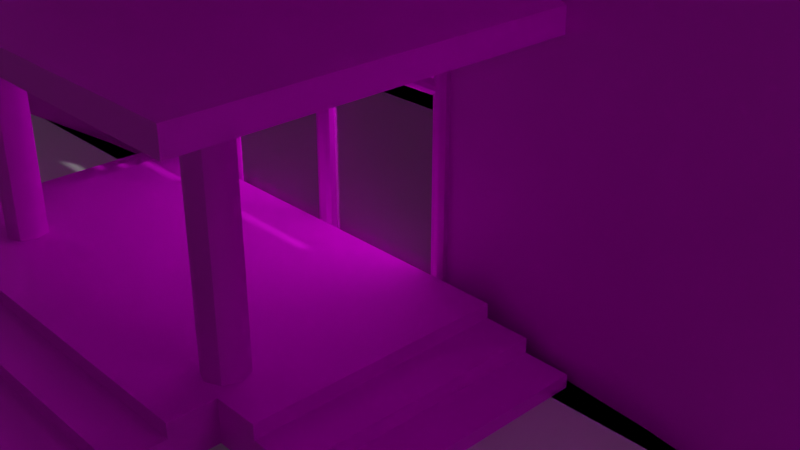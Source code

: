 # Source: blend.blend  (saved by Blender 3.3.6; exported with 4.5.12 LTS)
import bpy
from mathutils import Matrix  # noqa: F401  (used for matrix-valued properties, if any)

bpy.ops.wm.read_factory_settings(use_empty=True)
scene = bpy.context.scene
scene.name = 'Scene'

# ---- collections
col_x = bpy.data.collections.new('场景'); scene.collection.children.link(col_x)
col_x_1 = bpy.data.collections.new('地面'); scene.collection.children.link(col_x_1)
col_x_2 = bpy.data.collections.new('楼体'); scene.collection.children.link(col_x_2)
col_x_3 = bpy.data.collections.new('楼梯'); scene.collection.children.link(col_x_3)
col_x_4 = bpy.data.collections.new('大门'); scene.collection.children.link(col_x_4)

# ---- images (referenced by path relative to the original .blend; pixels are not part of the script)
import os
ASSET_DIR = os.environ.get("B2B_ASSET_DIR", "")  # directory of the original .blend (textures are referenced by path, not embedded)
HERE = os.path.dirname(os.path.abspath(__file__))  # packed textures are extracted next to this script under _unpacked/

def load_image(name, relpath, width, height, colorspace="sRGB"):
    """Load a texture the original file referenced (path relative to the .blend, or extracted next to this script)."""
    p = next((c for c in (os.path.join(HERE, relpath), os.path.join(ASSET_DIR, relpath)) if relpath and os.path.exists(c)), "")
    if p:
        img = bpy.data.images.load(p, check_existing=True)
        img.name = name
    else:  # same state as the original file: an image datablock whose file is absent (Cycles renders it pink)
        img = bpy.data.images.new(name, width, height)
        img.source = "FILE"
        img.filepath = "//" + (relpath or name)
    img.colorspace_settings.name = colorspace
    return img
img_brkrun_jpg = load_image('Brkrun.JPG', 'textures/Brkrun.JPG', 1024, 1024, 'sRGB')
img_jpg = load_image('玻璃.jpg', 'textures/玻璃.jpg', 1024, 1024, 'sRGB')
img_t015f93d6035418f382_jpg = load_image('t015f93d6035418f382.jpg', 'textures/t015f93d6035418f382.jpg', 1024, 1024, 'sRGB')
img_jpg_1 = load_image('地板.jpg', 'textures/地板.jpg', 1024, 1024, 'sRGB')
img_jpg_2 = load_image('门框.jpg', 'textures/门框.jpg', 1024, 1024, 'sRGB')

# ---- materials (node trees are filled in below, after node groups)
mat_002 = bpy.data.materials.new('材质.002')
mat_002.use_transparent_shadow = False
mat_x = bpy.data.materials.new('楼体传墙')
mat_x.use_transparent_shadow = False
mat_x_1 = bpy.data.materials.new('楼体玻璃')
mat_x_1.use_transparent_shadow = False
mat_001 = bpy.data.materials.new('材质.001')
mat_001.use_transparent_shadow = False
mat_x_2 = bpy.data.materials.new('楼梯地板')
mat_x_2.use_transparent_shadow = False
mat_x_3 = bpy.data.materials.new('金属门框')
mat_x_3.use_transparent_shadow = False
mat_x_4 = bpy.data.materials.new('材质')
mat_x_4.use_transparent_shadow = False

# ---- node groups
ng_auto_smooth = bpy.data.node_groups.new('Auto Smooth', 'GeometryNodeTree')
_s = ng_auto_smooth.interface.new_socket(name='Geometry', in_out='OUTPUT', socket_type='NodeSocketGeometry')
_s = ng_auto_smooth.interface.new_socket(name='Geometry', in_out='INPUT', socket_type='NodeSocketGeometry')
_s = ng_auto_smooth.interface.new_socket(name='Angle', in_out='INPUT', socket_type='NodeSocketFloat')
_s.subtype = 'ANGLE'
_s.min_value = 0.0
_s.max_value = 3.142
ng_auto_smooth.is_modifier = True
_N = ng_auto_smooth.nodes; _L = ng_auto_smooth.links
n0 = _N.new('NodeGroupOutput'); n0.name = 'Group Output'; n0.location = (480, -100)
n1 = _N.new('NodeGroupInput'); n1.name = 'Group Input'; n1.location = (-420, -300)
n2 = _N.new('NodeGroupInput'); n2.name = 'Group Input.001'; n2.location = (-60, -100)
n3 = _N.new('GeometryNodeSetShadeSmooth'); n3.name = 'Set Shade Smooth'; n3.location = (120, -100)
n3.domain = 'EDGE'
n4 = _N.new('GeometryNodeSetShadeSmooth'); n4.name = 'Set Shade Smooth.001'; n4.location = (300, -100)
n5 = _N.new('GeometryNodeInputMeshEdgeAngle'); n5.name = 'Edge Angle'; n5.location = (-420, -220)
n6 = _N.new('GeometryNodeInputEdgeSmooth'); n6.name = 'Is Edge Smooth'; n6.location = (-60, -160)
n7 = _N.new('GeometryNodeInputShadeSmooth'); n7.name = 'Is Face Smooth'; n7.location = (-240, -340)
n8 = _N.new('FunctionNodeBooleanMath'); n8.name = 'Boolean Math'; n8.location = (-60, -220)
n9 = _N.new('FunctionNodeCompare'); n9.name = 'Compare'; n9.location = (-240, -180)
n9.operation = 'LESS_EQUAL'
_L.new(n5.outputs[0], n9.inputs[0])
_L.new(n4.outputs[0], n0.inputs[0])
_L.new(n1.outputs[1], n9.inputs[1])
_L.new(n9.outputs[0], n8.inputs[0])
_L.new(n7.outputs[0], n8.inputs[1])
_L.new(n2.outputs[0], n3.inputs[0])
_L.new(n6.outputs[0], n3.inputs[1])
_L.new(n3.outputs[0], n4.inputs[0])
_L.new(n8.outputs[0], n3.inputs[2])
n0.is_active_output = True

# ---- material node trees
mat_002.use_nodes = True; mat_002.node_tree.nodes.clear()
_N = mat_002.node_tree.nodes; _L = mat_002.node_tree.links
n0 = _N.new('ShaderNodeBsdfPrincipled'); n0.name = 'Principled BSDF'; n0.location = (10, 300)
n0.distribution = 'GGX'
n0.subsurface_method = 'RANDOM_WALK_SKIN'
n0.inputs[0].default_value = (0.8, 0.0, 0.01322, 1.0)
n0.inputs[3].default_value = 1.45
n0.inputs[27].default_value = (0.0, 0.0, 0.0, 1.0)
n0.inputs[28].default_value = 1.0
n1 = _N.new('ShaderNodeOutputMaterial'); n1.name = 'Material Output'; n1.location = (300, 300)
_L.new(n0.outputs[0], n1.inputs[0])
n1.is_active_output = True
mat_x.use_nodes = True; mat_x.node_tree.nodes.clear()
_N = mat_x.node_tree.nodes; _L = mat_x.node_tree.links
n0 = _N.new('ShaderNodeBsdfPrincipled'); n0.name = 'Principled BSDF'; n0.location = (10, 300)
n0.distribution = 'GGX'
n0.subsurface_method = 'RANDOM_WALK_SKIN'
n0.inputs[3].default_value = 1.45
n0.inputs[27].default_value = (0.0, 0.0, 0.0, 1.0)
n0.inputs[28].default_value = 1.0
n1 = _N.new('ShaderNodeOutputMaterial'); n1.name = 'Material Output'; n1.location = (300, 300)
n2 = _N.new('ShaderNodeMapping'); n2.name = '映射'; n2.location = (-391, 268)
n2.inputs[3].default_value = (10.0, 10.0, 1.0)
n3 = _N.new('ShaderNodeTexCoord'); n3.name = '纹理坐标'; n3.location = (-571, 268)
n4 = _N.new('ShaderNodeTexImage'); n4.name = '图像纹理'; n4.location = (-237, 269)
n4.image = img_brkrun_jpg
_L.new(n0.outputs[0], n1.inputs[0])
_L.new(n3.outputs[2], n2.inputs[0])
_L.new(n4.outputs[0], n0.inputs[0])
_L.new(n2.outputs[0], n4.inputs[0])
n1.is_active_output = True
mat_x_1.use_nodes = True; mat_x_1.node_tree.nodes.clear()
_N = mat_x_1.node_tree.nodes; _L = mat_x_1.node_tree.links
n0 = _N.new('ShaderNodeBsdfPrincipled'); n0.name = 'Principled BSDF'; n0.location = (10, 300)
n0.distribution = 'GGX'
n0.subsurface_method = 'RANDOM_WALK_SKIN'
n0.inputs[3].default_value = 1.45
n0.inputs[27].default_value = (0.0, 0.0, 0.0, 1.0)
n0.inputs[28].default_value = 1.0
n1 = _N.new('ShaderNodeOutputMaterial'); n1.name = 'Material Output'; n1.location = (300, 300)
n2 = _N.new('ShaderNodeTexCoord'); n2.name = '纹理坐标'; n2.location = (-571, 268)
n3 = _N.new('ShaderNodeMapping'); n3.name = '映射'; n3.location = (-398, 268)
n3.inputs[3].default_value = (20.0, 20.0, 1.0)
n4 = _N.new('ShaderNodeTexImage'); n4.name = '图像纹理'; n4.location = (-244, 279)
n4.image = img_jpg
_L.new(n0.outputs[0], n1.inputs[0])
_L.new(n2.outputs[2], n3.inputs[0])
_L.new(n4.outputs[0], n0.inputs[0])
n1.is_active_output = True
mat_001.use_nodes = True; mat_001.node_tree.nodes.clear()
_N = mat_001.node_tree.nodes; _L = mat_001.node_tree.links
n0 = _N.new('ShaderNodeBsdfPrincipled'); n0.name = 'Principled BSDF'; n0.location = (10, 300)
n0.distribution = 'GGX'
n0.subsurface_method = 'RANDOM_WALK_SKIN'
n0.inputs[3].default_value = 1.45
n0.inputs[27].default_value = (0.0, 0.0, 0.0, 1.0)
n0.inputs[28].default_value = 1.0
n1 = _N.new('ShaderNodeOutputMaterial'); n1.name = 'Material Output'; n1.location = (300, 300)
n2 = _N.new('ShaderNodeTexImage'); n2.name = '图像纹理'; n2.location = (-280, 276)
n2.image = img_t015f93d6035418f382_jpg
_L.new(n0.outputs[0], n1.inputs[0])
_L.new(n2.outputs[0], n0.inputs[0])
n1.is_active_output = True
mat_x_2.use_nodes = True; mat_x_2.node_tree.nodes.clear()
_N = mat_x_2.node_tree.nodes; _L = mat_x_2.node_tree.links
n0 = _N.new('ShaderNodeBsdfPrincipled'); n0.name = 'Principled BSDF'; n0.location = (10, 300)
n0.distribution = 'GGX'
n0.subsurface_method = 'RANDOM_WALK_SKIN'
n0.inputs[3].default_value = 1.45
n0.inputs[27].default_value = (0.0, 0.0, 0.0, 1.0)
n0.inputs[28].default_value = 1.0
n1 = _N.new('ShaderNodeOutputMaterial'); n1.name = 'Material Output'; n1.location = (300, 300)
n2 = _N.new('ShaderNodeMapping'); n2.name = '映射'; n2.location = (-391, 268)
n2.inputs[3].default_value = (6.0, 6.0, 1.0)
n3 = _N.new('ShaderNodeTexCoord'); n3.name = '纹理坐标'; n3.location = (-571, 268)
n4 = _N.new('ShaderNodeTexImage'); n4.name = '图像纹理'; n4.location = (-237, 269)
n4.image = img_jpg_1
_L.new(n0.outputs[0], n1.inputs[0])
_L.new(n3.outputs[2], n2.inputs[0])
_L.new(n4.outputs[0], n0.inputs[0])
_L.new(n2.outputs[0], n4.inputs[0])
n1.is_active_output = True
mat_x_3.use_nodes = True; mat_x_3.node_tree.nodes.clear()
_N = mat_x_3.node_tree.nodes; _L = mat_x_3.node_tree.links
n0 = _N.new('ShaderNodeBsdfPrincipled'); n0.name = 'Principled BSDF'; n0.location = (10, 300)
n0.distribution = 'GGX'
n0.subsurface_method = 'RANDOM_WALK_SKIN'
n0.inputs[1].default_value = 1.0
n0.inputs[3].default_value = 1.45
n0.inputs[27].default_value = (0.0, 0.0, 0.0, 1.0)
n0.inputs[28].default_value = 1.0
n1 = _N.new('ShaderNodeOutputMaterial'); n1.name = 'Material Output'; n1.location = (300, 300)
n2 = _N.new('ShaderNodeMapping'); n2.name = '映射'; n2.location = (-391, 268)
n2.inputs[3].default_value = (1.0, 2.0, 1.0)
n3 = _N.new('ShaderNodeTexCoord'); n3.name = '纹理坐标'; n3.location = (-571, 268)
n4 = _N.new('ShaderNodeTexImage'); n4.name = '图像纹理'; n4.location = (-237, 269)
n4.image = img_jpg_2
_L.new(n0.outputs[0], n1.inputs[0])
_L.new(n3.outputs[2], n2.inputs[0])
_L.new(n4.outputs[0], n0.inputs[0])
_L.new(n2.outputs[0], n4.inputs[0])
n1.is_active_output = True
mat_x_4.use_nodes = True; mat_x_4.node_tree.nodes.clear()
_N = mat_x_4.node_tree.nodes; _L = mat_x_4.node_tree.links
n0 = _N.new('ShaderNodeBsdfPrincipled'); n0.name = 'Principled BSDF'; n0.location = (-241, 296)
n0.distribution = 'GGX'
n0.subsurface_method = 'RANDOM_WALK_SKIN'
n0.inputs[3].default_value = 1.45
n0.inputs[4].default_value = 0.5
n0.inputs[27].default_value = (0.0, 0.0, 0.0, 1.0)
n0.inputs[28].default_value = 1.0
n1 = _N.new('ShaderNodeOutputMaterial'); n1.name = 'Material Output'; n1.location = (49, 296)
_L.new(n0.outputs[0], n1.inputs[0])
n1.is_active_output = True

# ---- world
world_world = bpy.data.worlds.new('World'); scene.world = world_world
world_world.use_nodes = True; world_world.node_tree.nodes.clear()
_N = world_world.node_tree.nodes; _L = world_world.node_tree.links
n0 = _N.new('ShaderNodeOutputWorld'); n0.name = 'World Output'; n0.location = (300, 300)
n1 = _N.new('ShaderNodeBackground'); n1.name = 'Background'; n1.location = (10, 300)
n1.inputs[0].default_value = (0.05088, 0.05088, 0.05088, 1.0)
_L.new(n1.outputs[0], n0.inputs[0])
n0.is_active_output = True
world_world.color = (0.05088, 0.05088, 0.05088)
world_world.use_sun_shadow = False
world_world.sun_shadow_jitter_overblur = 0.0

# ---- cameras
cam_camera = bpy.data.cameras.new('Camera')
cam_camera.clip_end = 100.0
cam_camera.ortho_scale = 7.314

# ---- lights
light_light = bpy.data.lights.new('Light', 'POINT')
light_light.transmission_factor = 0.0
light_light.energy = 1000.0
light_light.shadow_soft_size = 0.1
light_light.shadow_maximum_resolution = 0.006
light_light.use_absolute_resolution = True

# ---- meshes
me_001 = bpy.data.meshes.new('平面.001')
me_001.from_pydata([(-1.0, -1.0, 0.0), (1.0, -1.0, 0.0), (-1.0, 1.0, 0.0), (1.0, 1.0, 0.0)], [], [(0, 1, 3, 2)])
_uv = me_001.uv_layers.new(name='UV 贴图')
_uv.uv.foreach_set('vector', [0.0, 0.0, 1.0, 0.0, 1.0, 1.0, 0.0, 1.0])
me_001.update()
me_x = bpy.data.meshes.new('平面')
me_x.from_pydata([(7.834, 1.801, 0.0), (7.201, -1.018, 0.0), (-7.211, -1.018, 0.0), (-7.834, 1.801, 0.0), (-6.323, 3.291, 0.0), (-4.355, 3.671, 0.0), (-2.22, 3.906, 0.0), (0.0, 3.985, 0.0), (2.22, 3.906, 0.0), (4.355, 3.671, 0.0), (6.323, 3.291, 0.0), (7.834, 1.801, 9.0), (7.201, -1.018, 8.7), (-7.211, -1.017, 8.7), (5.501, -1.643, 9.7), (3.789, -1.382, 9.7), (1.932, -1.221, 9.7), (0.0, -1.166, 9.7), (-1.932, -1.221, 9.7), (-3.789, -1.382, 9.7), (-5.501, -1.643, 9.7), (-7.834, 1.801, 9.0), (-6.323, 3.291, 10.0), (-4.355, 3.671, 10.0), (-2.22, 3.906, 10.0), (0.0, 3.985, 10.0), (2.22, 3.906, 10.0), (4.355, 3.671, 10.0), (6.323, 3.291, 10.0), (-8.048, 2.778, 0.0), (-6.709, -1.926, -2.98e-08), (-8.048, 2.778, 10.0), (-6.709, -1.926, 9.7), (-9.299, 1.48, 0.0), (-8.388, -1.275, 0.0), (-9.299, 1.48, 9.0), (-8.388, -1.275, 8.7), (6.709, -1.926, -2.98e-08), (8.048, 2.778, 0.0), (6.709, -1.926, 9.7), (8.048, 2.778, 10.0), (8.388, -1.275, 0.0), (9.299, 1.48, 0.0), (8.388, -1.204, 8.7), (9.299, 1.48, 9.0), (7.002, -1.995, 0.0), (5.501, -1.643, 10.0), (-7.002, -1.995, 0.0), (7.002, -1.995, 10.0), (3.789, -1.382, 10.0), (1.932, -1.221, 10.0), (0.0, -1.166, 10.0), (-1.932, -1.221, 10.0), (-3.789, -1.382, 10.0), (-5.501, -1.643, 10.0), (-7.002, -1.995, 10.0), (-5.647e-10, -0.8662, 9.7), (3.789, -1.082, 9.7), (-5.501, -1.343, 9.7), (-3.789, -1.082, 9.7), (5.501, -1.343, 9.7), (6.709, -1.626, 9.7), (-6.709, -1.626, 9.7), (-1.932, -0.9206, 9.7), (1.932, -0.9206, 9.7), (-7.216, -1.018, 9.0), (-7.216, -1.018, 0.0), (-8.681, -1.339, 0.0), (-8.681, -1.339, 9.0), (7.216, -1.018, 0.0), (7.216, -1.018, 9.0), (8.681, -1.339, 0.0), (8.681, -1.339, 9.0), (-2.568, -4.08, 2.753), (-2.428, -3.858, 3.028), (-2.568, -0.8147, 2.753), (-2.428, -0.7403, 3.028), (2.568, -4.08, 2.753), (2.428, -3.858, 3.028), (2.568, -0.8147, 2.753), (2.428, -0.7403, 3.028), (-2.721, -4.234, 2.928), (-2.721, -0.6613, 2.928), (2.721, -0.6613, 2.928), (2.721, -4.234, 2.928), (-1.543, -3.39, 2.749), (-1.543, -3.39, 0.2349), (-1.405, -3.333, 2.749), (-1.405, -3.333, 0.2349), (-1.348, -3.195, 2.749), (-1.348, -3.195, 0.2349), (-1.405, -3.057, 2.749), (-1.405, -3.057, 0.2349), (-1.543, -3.0, 2.749), (-1.543, -3.0, 0.2349), (-1.681, -3.057, 2.749), (-1.681, -3.057, 0.2349), (-1.738, -3.195, 2.749), (-1.738, -3.195, 0.2349), (-1.681, -3.333, 2.749), (-1.681, -3.333, 0.2349), (1.551, -3.39, 2.749), (1.551, -3.39, 0.2349), (1.689, -3.333, 2.749), (1.689, -3.333, 0.2349), (1.746, -3.195, 2.749), (1.746, -3.195, 0.2349), (1.689, -3.057, 2.749), (1.689, -3.057, 0.2349), (1.551, -3.0, 2.749), (1.551, -3.0, 0.2349), (1.413, -3.057, 2.749), (1.413, -3.057, 0.2349), (1.356, -3.195, 2.749), (1.356, -3.195, 0.2349), (1.413, -3.333, 2.749), (1.413, -3.333, 0.2349), (-2.721, -0.6613, 2.719), (-2.721, -4.234, 2.719), (2.721, -0.6613, 2.719), (2.721, -4.234, 2.719)], [(1, 69)], [(4, 5, 23, 22), (6, 7, 25, 24), (14, 39, 61, 60), (10, 38, 40, 28), (8, 9, 27, 26), (29, 4, 22, 31), (32, 20, 58, 62), (5, 6, 24, 23), (7, 8, 26, 25), (20, 19, 59, 58), (9, 10, 28, 27), (40, 48, 46, 49, 50, 51, 52, 53, 54, 55, 31, 22, 23, 24, 25, 26, 27, 28), (11, 70, 69, 45, 48, 40, 38, 0), (67, 33, 35, 68), (3, 21, 35, 33), (21, 65, 68, 35), (42, 71, 72, 44), (70, 11, 44, 72), (11, 0, 42, 44), (39, 14, 46, 48), (14, 15, 49, 46), (15, 16, 50, 49), (16, 17, 51, 50), (17, 18, 52, 51), (18, 19, 53, 52), (19, 20, 54, 53), (20, 32, 55, 54), (32, 30, 47, 55), (37, 39, 48, 45), (15, 14, 60, 57), (16, 15, 57, 64), (17, 16, 64, 56), (18, 17, 56, 63), (19, 18, 63, 59), (2, 13, 65, 66), (36, 34, 67, 68), (13, 36, 68, 65), (41, 43, 72, 71), (43, 12, 70, 72), (65, 21, 3, 29, 31, 55, 47, 66), (118, 81, 82, 117), (117, 82, 83, 119), (119, 83, 84, 120), (120, 84, 81, 118), (75, 79, 77, 73), (80, 76, 74, 78), (74, 76, 82, 81), (76, 80, 83, 82), (80, 78, 84, 83), (78, 74, 81, 84), (85, 86, 88, 87), (87, 88, 90, 89), (89, 90, 92, 91), (91, 92, 94, 93), (93, 94, 96, 95), (95, 96, 98, 97), (97, 98, 100, 99), (99, 100, 86, 85), (101, 102, 104, 103), (103, 104, 106, 105), (105, 106, 108, 107), (107, 108, 110, 109), (109, 110, 112, 111), (111, 112, 114, 113), (113, 114, 116, 115), (115, 116, 102, 101), (75, 73, 118, 117), (79, 75, 117, 119), (77, 79, 119, 120), (73, 77, 120, 118), (38, 10, 9, 8, 7, 6, 5, 4, 29, 3, 33, 67, 34, 41, 71, 42, 0)])
me_x.polygons.foreach_set('use_smooth', [True] * 71)
_uv = me_x.uv_layers.new(name='UV 贴图')
_uv.uv.foreach_set('vector', [0.3986, 0.494, 0.3307, 0.494, 0.3307, 0.1034, 0.3986, 0.1034, 0.258, 0.494, 0.1828, 0.494, 0.1828, 0.1034, 0.258, 0.1034, 0.9779, 0.4453, 0.9882, 0.4893, 0.9773, 0.4893, 0.967, 0.4453, -0.03308, 0.494, -0.09401, 0.494, -0.09401, 0.1034, -0.03308, 0.1034, 0.1075, 0.494, 0.03478, 0.494, 0.03478, 0.1034, 0.1075, 0.1034, 0.4595, 0.494, 0.3986, 0.494, 0.3986, 0.1034, 0.4595, 0.1034, 0.4379, -0.07558, 0.4788, -0.06451, 0.4788, -0.05279, 0.4379, -0.06386, 0.3307, 0.494, 0.258, 0.494, 0.258, 0.1034, 0.3307, 0.1034, 0.1828, 0.494, 0.1075, 0.494, 0.1075, 0.1034, 0.1828, 0.1034, 0.4788, -0.06451, 0.5368, -0.05429, 0.5368, -0.04257, 0.4788, -0.05279, 0.03478, 0.494, -0.03308, 0.494, -0.03308, 0.1034, 0.03478, 0.1034, 0.7754, 0.00144, 0.949, 0.03949, 0.9362, 0.09406, 0.9267, 0.1563, 0.9209, 0.2239, 0.9189, 0.2941, 0.9209, 0.3644, 0.9267, 0.432, 0.9362, 0.4942, 0.949, 0.5488, 0.7754, 0.5868, 0.7568, 0.5241, 0.7429, 0.4525, 0.7344, 0.3749, 0.7315, 0.2941, 0.7344, 0.2134, 0.7429, 0.1357, 0.7568, 0.06417, 0.6859, 0.5541, 0.5809, 0.5541, 0.5809, 0.8814, 0.5445, 0.8814, 0.5445, 0.5177, 0.7223, 0.5177, 0.7223, 0.8814, 0.6859, 0.8814, 0.0002582, 0.5982, 0.1052, 0.5982, 0.1052, 0.9256, 0.0002582, 0.9256, 0.1613, 0.9256, 0.1613, 0.5982, 0.2159, 0.5982, 0.2159, 0.9256, 0.3255, 0.7032, 0.3255, 0.8082, 0.271, 0.8082, 0.271, 0.7032, 0.8362, 0.9164, 0.7313, 0.9164, 0.7313, 0.5891, 0.8362, 0.5891, 0.271, 0.7027, 0.271, 0.5977, 0.3255, 0.5977, 0.3255, 0.7027, 0.2707, 0.5982, 0.2707, 0.9256, 0.2161, 0.9256, 0.2161, 0.5982, 0.4481, 0.5806, 0.4901, 0.5806, 0.4901, 0.5923, 0.4379, 0.5923, 0.4901, 0.5806, 0.5488, 0.5806, 0.5488, 0.5923, 0.4901, 0.5923, 0.5488, 0.5806, 0.6119, 0.5806, 0.6119, 0.5923, 0.5488, 0.5923, 0.6119, 0.5806, 0.6773, 0.5806, 0.6773, 0.5923, 0.6119, 0.5923, 0.6773, 0.5806, 0.7428, 0.5806, 0.7428, 0.5923, 0.6773, 0.5923, 0.7428, 0.5806, 0.8059, 0.5806, 0.8059, 0.5923, 0.7428, 0.5923, 0.8059, 0.5806, 0.8646, 0.5806, 0.8646, 0.5923, 0.8059, 0.5923, 0.8646, 0.5806, 0.9066, 0.5806, 0.9167, 0.5923, 0.8646, 0.5923, 0.9066, 0.5806, 0.9066, 0.2017, 0.9167, 0.2017, 0.9167, 0.5923, 0.4481, 0.2017, 0.4481, 0.5806, 0.4379, 0.5923, 0.4379, 0.2017, 0.9684, 0.383, 0.9779, 0.4453, 0.967, 0.4453, 0.9575, 0.383, 0.9626, 0.3155, 0.9684, 0.383, 0.9575, 0.383, 0.9516, 0.3155, 0.9606, 0.2452, 0.9626, 0.3155, 0.9516, 0.3155, 0.9497, 0.2452, 0.9626, 0.175, 0.9606, 0.2452, 0.9497, 0.2452, 0.9516, 0.175, 0.9684, 0.1074, 0.9626, 0.175, 0.9516, 0.175, 0.9575, 0.1074, 0.8918, 0.611, 0.8917, 0.6001, 0.8915, 0.5891, 0.892, 0.611, 0.8476, 0.6001, 0.8476, 0.9184, 0.8366, 0.9184, 0.8366, 0.5891, 0.8917, 0.6001, 0.8476, 0.6001, 0.8366, 0.5891, 0.8915, 0.5891, 0.1501, 0.927, 0.1493, 0.6105, 0.161, 0.5996, 0.161, 0.927, 0.1493, 0.6105, 0.1056, 0.6091, 0.1065, 0.5983, 0.161, 0.5996, 0.5073, 0.5541, 0.4023, 0.5541, 0.4023, 0.8814, 0.3659, 0.8814, 0.3659, 0.5177, 0.5437, 0.5177, 0.5437, 0.8814, 0.5073, 0.8814, 0.9253, 0.8205, 0.9177, 0.8205, 0.9177, 0.6906, 0.9253, 0.6906, 0.5318, 0.9119, 0.5318, 0.9507, 0.493, 0.9507, 0.493, 0.9119, 0.9057, 0.8205, 0.8981, 0.8205, 0.8981, 0.6906, 0.9057, 0.6906, 0.9556, 0.6463, 0.9632, 0.6463, 0.9632, 0.8442, 0.9556, 0.8442, 0.4902, 1.005, 0.3387, 1.005, 0.3387, 0.8579, 0.4902, 0.8579, 0.538, 0.8673, 0.6827, 0.8673, 0.6827, 0.9953, 0.538, 0.9953, 0.6827, 0.9953, 0.6827, 0.8673, 0.6914, 0.8502, 0.6914, 1.012, 0.6827, 0.8673, 0.538, 0.8673, 0.5293, 0.8502, 0.6914, 0.8502, 0.538, 0.8673, 0.538, 0.9953, 0.5293, 1.012, 0.5293, 0.8502, 0.538, 0.9953, 0.6827, 0.9953, 0.6914, 1.012, 0.5293, 1.012, 0.3309, 0.8087, 0.3309, 0.9001, 0.3254, 0.9001, 0.3254, 0.8087, 0.3254, 0.8087, 0.3254, 0.9001, 0.32, 0.9001, 0.32, 0.8087, 0.32, 0.8087, 0.32, 0.9001, 0.3146, 0.9001, 0.3146, 0.8087, 0.358, 0.8087, 0.358, 0.9001, 0.3526, 0.9001, 0.3526, 0.8087, 0.3526, 0.8087, 0.3526, 0.9001, 0.3472, 0.9001, 0.3472, 0.8087, 0.3472, 0.8087, 0.3472, 0.9001, 0.3417, 0.9001, 0.3417, 0.8087, 0.3417, 0.8087, 0.3417, 0.9001, 0.3363, 0.9001, 0.3363, 0.8087, 0.3363, 0.8087, 0.3363, 0.9001, 0.3309, 0.9001, 0.3309, 0.8087, 0.2926, 0.8087, 0.2926, 0.9001, 0.2872, 0.9001, 0.2872, 0.8087, 0.2872, 0.8087, 0.2872, 0.9001, 0.2818, 0.9001, 0.2818, 0.8087, 0.2818, 0.8087, 0.2818, 0.9001, 0.2764, 0.9001, 0.2764, 0.8087, 0.2764, 0.8087, 0.2764, 0.9001, 0.2709, 0.9001, 0.2709, 0.8087, 0.3144, 0.8087, 0.3144, 0.9001, 0.3089, 0.9001, 0.3089, 0.8087, 0.3089, 0.8087, 0.3089, 0.9001, 0.3035, 0.9001, 0.3035, 0.8087, 0.3035, 0.8087, 0.3035, 0.9001, 0.2981, 0.9001, 0.2981, 0.8087, 0.2981, 0.8087, 0.2981, 0.9001, 0.2926, 0.9001, 0.2926, 0.8087, 0.4902, 1.005, 0.4902, 0.8579, 0.4948, 0.851, 0.4948, 1.012, 0.3387, 1.005, 0.4902, 1.005, 0.4948, 1.012, 0.3342, 1.012, 0.3387, 0.8579, 0.3387, 1.005, 0.3342, 1.012, 0.3342, 0.851, 0.4902, 0.8579, 0.3387, 0.8579, 0.3342, 0.851, 0.4948, 0.851, 0.7223, 0.8814, 0.0008945, 0.0669, 0.0008945, 0.1398, 0.0008945, 0.2179, 0.0008945, 0.2987, 0.0008945, 0.3795, 0.0008946, 0.4576, 0.0008946, 0.5305, 0.3659, 0.8814, 0.1613, 0.9256, 0.1052, 0.5982, 0.8366, 0.9184, 0.8476, 0.9184, 0.1501, 0.927, 0.7313, 0.9164, 0.2161, 0.9256, 0.6859, 0.8814])
me_x.materials.append(mat_x)
me_x.update()
me_002 = bpy.data.meshes.new('平面.002')
me_002.from_pydata([(-6.323, 2.311, 0.0), (-4.355, 2.692, 0.0), (-2.22, 2.926, 0.0), (-1.06e-07, 3.006, 0.0), (2.22, 2.926, 0.0), (4.355, 2.692, 0.0), (6.323, 2.311, 0.0), (-8.048, 1.799, 0.0), (8.048, 1.799, 0.0), (5.501, -2.623, 0.0), (7.002, -2.974, 0.0), (3.789, -2.361, 0.0), (1.932, -2.2, 0.0), (-1.06e-07, -2.146, 0.0), (-1.932, -2.2, 0.0), (-3.789, -2.361, 0.0), (-5.501, -2.623, 0.0), (-7.002, -2.974, 0.0), (8.048, 1.799, 3.689), (6.323, 2.311, 3.689), (7.002, -2.974, 3.689), (5.501, -2.623, 3.689), (3.789, -2.361, 3.689), (4.355, 2.692, 3.689), (1.932, -2.2, 3.689), (2.22, 2.926, 3.689), (-1.06e-07, -2.146, 3.689), (-1.06e-07, 3.006, 3.689), (-1.932, -2.2, 3.689), (-2.22, 2.926, 3.689), (-3.789, -2.361, 3.689), (-4.355, 2.692, 3.689), (-5.501, -2.623, 3.689), (-6.323, 2.311, 3.689), (-7.002, -2.974, 3.689), (-8.048, 1.799, 3.689)], [], [(8, 10, 20, 18), (7, 0, 33, 35), (13, 14, 28, 26), (10, 9, 21, 20), (17, 7, 35, 34), (2, 3, 27, 29), (9, 11, 22, 21), (14, 15, 30, 28), (5, 6, 19, 23), (1, 2, 29, 31), (11, 12, 24, 22), (15, 16, 32, 30), (4, 5, 23, 25), (0, 1, 31, 33), (12, 13, 26, 24), (6, 8, 18, 19), (16, 17, 34, 32), (3, 4, 25, 27)])
me_002.polygons.foreach_set('use_smooth', [True] * 18)
_uv = me_002.uv_layers.new(name='UV 贴图')
_uv.uv.foreach_set('vector', [0.1412, 0.8129, 0.1412, 1.0, 0.0, 1.0, 1.387e-07, 0.8129, 0.1412, 0.1871, 0.1412, 0.256, 2.035e-07, 0.256, 1.572e-07, 0.1871, 0.1412, 0.2707, 0.1412, 0.1967, 0.2825, 0.1967, 0.2825, 0.2707, 0.1412, 0.5414, 0.1412, 0.4824, 0.2825, 0.4824, 0.2825, 0.5414, 0.1412, 0.0, 0.1412, 0.1871, 1.572e-07, 0.1871, 5.55e-08, 1.48e-07, 0.1412, 0.4149, 0.1412, 0.5, 2.127e-07, 0.5, 2.035e-07, 0.4149, 0.1412, 0.4824, 0.1412, 0.4161, 0.2825, 0.4161, 0.2825, 0.4824, 0.1412, 0.1967, 0.1412, 0.1253, 0.2825, 0.1253, 0.2825, 0.1967, 0.1412, 0.6673, 0.1412, 0.744, 1.757e-07, 0.744, 2.127e-07, 0.6673, 0.1412, 0.3327, 0.1412, 0.4149, 2.035e-07, 0.4149, 2.127e-07, 0.3327, 0.1412, 0.4161, 0.1412, 0.3447, 0.2825, 0.3447, 0.2825, 0.4161, 0.1412, 0.1253, 0.1412, 0.05901, 0.2825, 0.05901, 0.2825, 0.1253, 0.1412, 0.5851, 0.1412, 0.6673, 2.127e-07, 0.6673, 2.22e-07, 0.5851, 0.1412, 0.256, 0.1412, 0.3327, 2.127e-07, 0.3327, 2.035e-07, 0.256, 0.1412, 0.3447, 0.1412, 0.2707, 0.2825, 0.2707, 0.2825, 0.3447, 0.1412, 0.744, 0.1412, 0.8129, 1.387e-07, 0.8129, 1.757e-07, 0.744, 0.1412, 0.05901, 0.1412, 0.0, 0.2825, 9.25e-08, 0.2825, 0.05901, 0.1412, 0.5, 0.1412, 0.5851, 2.22e-07, 0.5851, 2.127e-07, 0.5])
me_002.materials.append(mat_x)
me_002.update()
me_003 = bpy.data.meshes.new('平面.003')
me_003.from_pydata([(-6.513, 2.38, 0.0), (-4.486, 2.773, 0.0), (-2.287, 3.014, 0.0), (-1.091e-07, 3.096, 0.0), (2.287, 3.014, 0.0), (4.486, 2.773, 0.0), (6.513, 2.38, 0.0), (-8.289, 1.853, 0.0), (8.289, 1.853, 0.0), (5.666, -2.701, 0.0), (7.212, -3.064, 0.0), (3.903, -2.432, 0.0), (1.99, -2.266, 0.0), (-1.091e-07, -2.21, 0.0), (-1.99, -2.266, 0.0), (-3.903, -2.432, 0.0), (-5.666, -2.701, 0.0), (-7.212, -3.064, 0.0), (8.289, 1.853, 0.0), (6.513, 2.38, 0.0), (7.212, -3.064, 0.0), (5.666, -2.701, 0.0), (3.903, -2.432, 0.0), (4.486, 2.773, 0.0), (1.99, -2.266, 0.0), (2.287, 3.014, 0.0), (-1.091e-07, -2.21, 0.0), (-1.091e-07, 3.096, 0.0), (-1.99, -2.266, 0.0), (-2.287, 3.014, 0.0), (-3.903, -2.432, 0.0), (-4.486, 2.773, 0.0), (-5.666, -2.701, 0.0), (-6.513, 2.38, 0.0), (-7.212, -3.064, 0.0), (-8.289, 1.853, 0.0), (8.289, 1.853, 0.4), (6.513, 2.38, 0.4), (7.212, -3.064, 0.4), (5.666, -2.701, 0.4), (3.903, -2.432, 0.4), (4.486, 2.773, 0.4), (1.99, -2.266, 0.4), (2.287, 3.014, 0.4), (-1.091e-07, -2.21, 0.4), (-1.091e-07, 3.096, 0.4), (-1.99, -2.266, 0.4), (-2.287, 3.014, 0.4), (-3.903, -2.432, 0.4), (-4.486, 2.773, 0.4), (-5.666, -2.701, 0.4), (-6.513, 2.38, 0.4), (-7.212, -3.064, 0.4), (-8.289, 1.853, 0.4)], [], [(31, 29, 47, 49), (9, 11, 22, 21), (14, 15, 30, 28), (5, 6, 19, 23), (1, 2, 29, 31), (11, 12, 24, 22), (15, 16, 32, 30), (4, 5, 23, 25), (0, 1, 31, 33), (12, 13, 26, 24), (6, 8, 18, 19), (16, 17, 34, 32), (3, 4, 25, 27), (8, 10, 20, 18), (7, 0, 33, 35), (13, 14, 28, 26), (10, 9, 21, 20), (17, 7, 35, 34), (2, 3, 27, 29), (36, 38, 39, 40, 42, 44, 46, 48, 50, 52, 53, 51, 49, 47, 45, 43, 41, 37), (22, 24, 42, 40), (30, 32, 50, 48), (25, 23, 41, 43), (33, 31, 49, 51), (24, 26, 44, 42), (19, 18, 36, 37), (32, 34, 52, 50), (27, 25, 43, 45), (18, 20, 38, 36), (35, 33, 51, 53), (26, 28, 46, 44), (20, 21, 39, 38), (34, 35, 53, 52), (29, 27, 45, 47), (21, 22, 40, 39), (28, 30, 48, 46), (23, 19, 37, 41), (20, 18, 19, 23, 25, 27, 29, 31, 33, 35, 34, 32, 30, 28, 26, 24, 22, 21)])
me_003.polygons.foreach_set('use_smooth', [1, 1, 1, 1, 1, 1, 1, 1, 1, 1, 1, 1, 1, 1, 1, 1, 1, 1, 1, 1, 1, 1, 1, 1, 1, 1, 1, 1, 1, 1, 1, 1, 1, 1, 1, 1, 1, 0])
_uv = me_003.uv_layers.new(name='UV 贴图')
_uv.uv.foreach_set('vector', [0.9784, 0.5261, 0.8589, 0.5261, 0.8589, 0.5011, 0.9784, 0.5011, 0.6751, 0.8818, 0.6971, 0.7723, 0.6999, 0.7721, 0.6773, 0.8829, 0.6976, 0.348, 0.6969, 0.2148, 0.6991, 0.2141, 0.7003, 0.3475, 0.3955, 0.7926, 0.4356, 0.9148, 0.4332, 0.9166, 0.393, 0.7938, 0.3973, 0.1949, 0.3718, 0.3393, 0.3685, 0.3396, 0.3941, 0.1947, 0.6971, 0.7723, 0.6973, 0.6392, 0.7003, 0.6385, 0.6999, 0.7721, 0.6969, 0.2148, 0.6735, 0.1069, 0.6783, 0.1028, 0.6991, 0.2141, 0.3711, 0.6471, 0.3955, 0.7926, 0.393, 0.7938, 0.368, 0.6481, 0.4392, 0.07493, 0.3973, 0.1949, 0.3941, 0.1947, 0.4366, 0.07396, 0.6973, 0.6392, 0.6938, 0.4937, 0.6969, 0.493, 0.7003, 0.6385, 0.4356, 0.9148, 0.4966, 0.9957, 0.4965, 0.9959, 0.4332, 0.9166, 0.6735, 0.1069, 0.5039, 0.00219, 0.5039, 0.002118, 0.6783, 0.1028, 0.3608, 0.4932, 0.3711, 0.6471, 0.368, 0.6481, 0.3575, 0.4938, 0.4966, 0.9957, 0.5014, 0.9955, 0.5026, 1.0, 0.4965, 0.9959, 0.5014, 0.00221, 0.4392, 0.07493, 0.4366, 0.07396, 0.5005, -5.96e-08, 0.6938, 0.4937, 0.6976, 0.348, 0.7003, 0.3475, 0.6969, 0.493, 0.5014, 0.9955, 0.6751, 0.8818, 0.6773, 0.8829, 0.5026, 1.0, 0.5039, 0.00219, 0.5014, 0.00221, 0.5005, -5.96e-08, 0.5039, 0.002118, 0.3718, 0.3393, 0.3608, 0.4932, 0.3575, 0.4938, 0.3685, 0.3396, -0.2692, 0.5957, -0.211, 0.2892, -0.1275, 0.3117, -0.03216, 0.3285, 0.07124, 0.3389, 0.1788, 0.3424, 0.2863, 0.3389, 0.3897, 0.3285, 0.485, 0.3117, 0.5685, 0.2892, 0.6268, 0.5957, 0.5308, 0.6286, 0.4212, 0.653, 0.3024, 0.6681, 0.1788, 0.6732, 0.05517, 0.6681, -0.06367, 0.653, -0.1732, 0.6286, 0.9465, 0.4352, 0.8428, 0.4352, 0.8428, 0.4102, 0.9465, 0.4102, 0.5238, 0.4352, 0.4274, 0.4352, 0.4274, 0.4102, 0.5238, 0.4102, 0.6115, 0.5261, 0.4919, 0.5261, 0.4919, 0.5011, 0.6115, 0.5011, 1.09, 0.5261, 0.9784, 0.5261, 0.9784, 0.5011, 1.09, 0.5011, 0.8428, 0.4352, 0.7352, 0.4352, 0.7352, 0.4102, 0.8428, 0.4102, 0.3804, 0.5261, 0.2802, 0.5261, 0.2802, 0.5011, 0.3804, 0.5011, 0.4274, 0.4352, 0.3416, 0.4352, 0.3416, 0.4102, 0.4274, 0.4102, 0.7352, 0.5261, 0.6115, 0.5261, 0.6115, 0.5011, 0.7352, 0.5011, 0.5522, 0.4762, 0.2802, 0.4762, 0.2802, 0.4513, 0.5522, 0.4513, 1.19, 0.5261, 1.09, 0.5261, 1.09, 0.5011, 1.19, 0.5011, 0.7352, 0.4352, 0.6276, 0.4352, 0.6276, 0.4102, 0.7352, 0.4102, 1.129, 0.4352, 1.043, 0.4352, 1.043, 0.4102, 1.129, 0.4102, 1.788e-07, 0.9623, 0.2922, 0.9623, 0.2922, 0.9856, 1.858e-07, 0.9856, 0.8589, 0.5261, 0.7352, 0.5261, 0.7352, 0.5011, 0.8589, 0.5011, 1.043, 0.4352, 0.9465, 0.4352, 0.9465, 0.4102, 1.043, 0.4102, 0.6276, 0.4352, 0.5238, 0.4352, 0.5238, 0.4102, 0.6276, 0.4102, 0.4919, 0.5261, 0.3804, 0.5261, 0.3804, 0.5011, 0.4919, 0.5011, 0.0, 0.0, 0.0, 0.0, 0.0, 0.0, 0.0, 0.0, 0.0, 0.0, 0.0, 0.0, 0.0, 0.0, 0.0, 0.0, 0.0, 0.0, 0.0, 0.0, 0.0, 0.0, 0.0, 0.0, 0.0, 0.0, 0.0, 0.0, 0.0, 0.0, 0.0, 0.0, 0.0, 0.0, 0.0, 0.0])
me_003.materials.append(mat_x)
me_003.update()
me_004 = bpy.data.meshes.new('平面.004')
me_004.from_pydata([(7.201, -1.018, 0.0), (-7.211, -1.037, 0.0), (7.201, -1.018, 8.7), (-7.211, -1.017, 8.7), (-8.388, -1.275, 0.0), (-8.388, -1.275, 8.7), (8.388, -1.275, 0.0), (8.388, -1.204, 8.7), (-5.647e-10, -0.8662, 9.7), (-1.932, -0.9206, 0.0), (-1.558, -0.9101, 2.738), (3.789, -1.082, 9.7), (3.789, -1.082, 0.0), (1.932, -0.9206, 0.0), (1.558, -0.9101, 2.738), (-5.501, -1.343, 9.7), (-5.501, -1.343, 0.0), (-3.789, -1.082, 0.0), (-3.789, -1.082, 9.7), (5.501, -1.343, 0.0), (5.501, -1.343, 9.7), (6.709, -1.626, -2.98e-08), (-6.709, -1.626, -2.98e-08), (6.709, -1.626, 9.7), (-6.709, -1.626, 9.7), (-1.932, -0.9206, 9.7), (-1.558, -0.9101, 1.49e-08), (1.932, -0.9206, 9.7), (1.558, -0.9101, 0.0), (-5.647e-10, -0.8662, 2.738)], [], [(3, 1, 4, 5), (0, 2, 7, 6), (12, 13, 27, 11), (16, 22, 24, 15), (9, 17, 18, 25), (21, 19, 20, 23), (19, 12, 11, 20), (17, 16, 15, 18), (10, 26, 9, 25), (28, 14, 27, 13), (14, 29, 8, 27), (29, 10, 25, 8)])
me_004.polygons.foreach_set('use_smooth', [True] * 12)
_uv = me_004.uv_layers.new(name='UV 贴图')
_uv.uv.foreach_set('vector', [1.765, 0.894, 1.765, -0.5016, 1.958, -0.5016, 1.958, 0.894, 2.036, 0.632, 2.036, -0.5016, 2.248, -0.5016, 2.251, 0.632, 1.364, 1.054, 1.065, 1.054, 1.065, -0.5016, 1.364, -0.5016, -0.1322, 1.054, -0.3313, 1.054, -0.3313, -0.5016, -0.1322, -0.5016, 0.4446, 1.054, 0.1455, 1.054, 0.1455, -0.5016, 0.4446, -0.5016, 1.841, 1.054, 1.641, 1.054, 1.641, -0.5016, 1.841, -0.5016, 1.641, 1.054, 1.364, 1.054, 1.364, -0.5016, 1.641, -0.5016, 0.1455, 1.054, -0.1322, 1.054, -0.1322, -0.5016, 0.1455, -0.5016, 0.5046, 0.6151, 0.5046, 1.054, 0.4446, 1.054, 0.4446, -0.5016, 1.005, 1.054, 1.005, 0.6151, 1.065, -0.5016, 1.065, 1.054, 1.005, 0.6151, 0.7546, 0.6151, 0.7546, -0.5016, 1.065, -0.5016, 0.7546, 0.6151, 0.5046, 0.6151, 0.4446, -0.5016, 0.7546, -0.5016])
me_004.materials.append(mat_x_1)
me_004.update()
me_005 = bpy.data.meshes.new('平面.005')
me_005.from_pydata([(3.903, -2.432, 0.4), (1.99, -2.266, 0.4), (-1.091e-07, -2.21, 0.4), (-1.99, -2.266, 0.4), (-3.903, -2.432, 0.4), (3.903, -2.432, 1.9), (1.99, -2.266, 1.9), (-1.091e-07, -2.21, 1.9), (-1.99, -2.266, 1.9), (-3.903, -2.432, 1.9)], [], [(3, 4, 9, 8), (2, 3, 8, 7), (1, 2, 7, 6), (0, 1, 6, 5)])
me_005.polygons.foreach_set('use_smooth', [True] * 4)
_uv = me_005.uv_layers.new(name='UV 贴图')
_uv.uv.foreach_set('vector', [0.0, 0.2455, 4.581e-08, 0.0, 0.1918, 6.108e-08, 0.1918, 0.2455, 1.527e-08, 0.5, 0.0, 0.2455, 0.1918, 0.2455, 0.1918, 0.5, 6.108e-08, 0.7545, 1.527e-08, 0.5, 0.1918, 0.5, 0.1918, 0.7545, 2.138e-07, 1.0, 6.108e-08, 0.7545, 0.1918, 0.7545, 0.1918, 1.0])
me_005.update()
me_006 = bpy.data.meshes.new('平面.006')
me_006.from_pydata([(0.9948, -0.028, -0.75), (-0.9948, 0.028, -0.75), (0.9948, -0.028, 1.084), (-0.9948, 0.028, 1.084)], [], [(0, 1, 3, 2)])
me_006.polygons.foreach_set('use_smooth', [True] * 1)
_uv = me_006.uv_layers.new(name='UV 贴图')
_uv.uv.foreach_set('vector', [1.018, 0.0, -0.01608, 1.192e-07, -0.01608, 1.0, 1.018, 1.0])
me_006.materials.append(mat_001)
me_006.update()
me_003_1 = bpy.data.meshes.new('立方体.003')
me_003_1.from_pydata([(-0.479, 0.1401, -0.05806), (-0.479, 0.1401, 0.05806), (1.531, 0.1401, -0.05806), (1.531, 0.1401, 0.05806), (-0.479, -0.1401, -0.05806), (-0.479, -0.1401, 0.05806), (1.531, -0.1401, 0.05806), (1.531, -0.1401, -0.05806), (-0.479, -0.1401, -0.1742), (1.531, -0.1401, -0.1742), (-0.479, -0.4204, -0.1742), (-0.479, -0.4204, -0.05806), (1.531, -0.4204, -0.05806), (1.531, -0.4204, -0.1742), (-0.479, -0.4204, -0.2769), (1.531, -0.4204, -0.2769), (-0.479, -0.7007, -0.2769), (-0.479, -0.7007, -0.1742), (1.531, -0.7007, -0.1742), (1.531, -0.7007, -0.2769), (-0.479, 2.524, -0.05806), (-0.479, 2.524, 0.05806), (-0.479, 0.1401, -0.05806), (-0.479, 0.1401, 0.05806), (-0.839, 2.524, -0.05806), (-0.839, 2.524, 0.05806), (-0.839, 0.1401, 0.05806), (-0.839, 0.1401, -0.05806), (-0.839, 2.524, -0.1742), (-0.839, 0.1401, -0.1742), (-1.199, 2.524, -0.1742), (-1.199, 2.524, -0.05806), (-1.199, 0.1401, -0.05806), (-1.199, 0.1401, -0.1742), (-1.199, 2.524, -0.2769), (-1.199, 0.1401, -0.2769), (-1.559, 2.524, -0.2769), (-1.559, 2.524, -0.1742), (-1.559, 0.1401, -0.1742), (-1.559, 0.1401, -0.2769), (-0.479, 2.524, -0.05806), (-0.479, 2.524, 0.05806), (1.531, 2.524, -0.05806), (1.531, 2.524, 0.05806), (-0.479, 2.805, -0.05806), (-0.479, 2.805, 0.05806), (1.531, 2.805, 0.05806), (1.531, 2.805, -0.05806), (-0.479, 2.805, -0.1742), (1.531, 2.805, -0.1742), (-0.479, 3.085, -0.1742), (-0.479, 3.085, -0.05806), (1.531, 3.085, -0.05806), (1.531, 3.085, -0.1742), (-0.479, 3.085, -0.2769), (1.531, 3.085, -0.2769), (-0.479, 3.365, -0.2769), (-0.479, 3.365, -0.1742), (1.531, 3.365, -0.1742), (1.531, 3.365, -0.2769), (-0.479, 2.524, 0.05806), (1.531, 2.524, -0.2769), (1.531, 2.524, 0.05806), (-0.479, 0.1401, 0.05806), (1.531, 0.1401, -0.2769), (1.531, 0.1401, 0.05806), (1.531, 2.524, -0.2769), (1.531, 2.805, -0.2769), (1.531, 2.805, -0.2769), (1.531, 3.085, -0.2769), (1.531, -0.1401, -0.2769), (1.531, -0.4204, -0.2769), (1.531, 0.1401, -0.2769), (1.531, -0.1401, -0.2769), (-0.479, -0.1401, -0.2769), (-0.479, -0.4204, -0.2769), (-0.479, 0.1401, -0.2769), (-0.479, -0.1401, -0.2769), (-0.479, 2.524, -0.2769), (-0.479, 2.805, -0.2769), (-0.479, 2.805, -0.2769), (-0.479, 3.085, -0.2769), (-0.479, 2.524, -0.2769), (-0.839, 2.524, -0.2769), (-0.839, 2.524, -0.2769), (-1.199, 2.524, -0.2769), (-0.479, 0.1401, -0.2769), (-0.839, 0.1401, -0.2769), (-0.839, 0.1401, -0.2769), (-1.199, 0.1401, -0.2769)], [], [(7, 6, 5, 4), (4, 8, 74, 75, 10, 11), (3, 1, 5, 6), (9, 7, 12, 13, 71, 70), (13, 12, 11, 10), (41, 40, 78, 79, 44, 45), (7, 4, 11, 12), (19, 18, 17, 16), (10, 14, 16, 17), (13, 10, 17, 18), (15, 13, 18, 19), (27, 26, 25, 24), (24, 28, 84, 85, 30, 31), (23, 21, 25, 26), (29, 27, 32, 33, 89, 88), (33, 32, 31, 30), (27, 24, 31, 32), (39, 38, 37, 36), (30, 34, 36, 37), (33, 30, 37, 38), (35, 33, 38, 39), (47, 46, 45, 44), (44, 48, 80, 81, 50, 51), (43, 41, 45, 46), (49, 47, 52, 53, 69, 68), (53, 52, 51, 50), (22, 23, 26, 27, 87, 86), (47, 44, 51, 52), (59, 58, 57, 56), (50, 54, 56, 57), (53, 50, 57, 58), (55, 53, 58, 59), (61, 62, 65, 64), (65, 62, 60, 63), (2, 3, 6, 7, 73, 72), (21, 20, 82, 83, 24, 25), (42, 43, 46, 47, 67, 66), (1, 0, 76, 77, 4, 5)])
_uv = me_003_1.uv_layers.new(name='UV 贴图')
_uv.uv.foreach_set('vector', [0.02643, 0.5426, 0.05285, 0.5426, 0.05285, 1.0, 0.02643, 1.0, 0.4683, 0.6826, 0.4419, 0.6826, 0.4185, 0.6826, 0.4185, 0.6188, 0.4419, 0.6188, 0.4683, 0.6188, 0.5393, 0.5426, 0.5393, 1.0, 0.4756, 1.0, 0.4756, 0.5426, 0.3951, 0.6826, 0.3687, 0.6826, 0.3687, 0.6188, 0.3951, 0.6188, 0.4185, 0.6188, 0.4185, 0.6826, 4.843e-08, 0.5426, 0.02643, 0.5426, 0.02643, 1.0, 0.0, 1.0, 0.6213, 0.5426, 0.6213, 0.569, 0.6213, 0.6188, 0.5575, 0.6188, 0.5575, 0.569, 0.5575, 0.5426, 0.8432, 0.0, 0.8432, 0.4574, 0.7794, 0.4574, 0.7794, 0.0, 0.1057, 0.5426, 0.1291, 0.5426, 0.1291, 1.0, 0.1057, 1.0, 0.3049, 0.6883, 0.2815, 0.6883, 0.2815, 0.6245, 0.3049, 0.6245, 0.907, 0.0, 0.907, 0.4574, 0.8432, 0.4574, 0.8432, 0.0, 0.4574, 0.6063, 0.4341, 0.6063, 0.4341, 0.5426, 0.4574, 0.5426, 0.9443, 0.4574, 0.9707, 0.4574, 0.9707, 1.0, 0.9443, 1.0, 0.6711, 0.7007, 0.6446, 0.7007, 0.6213, 0.7007, 0.6213, 0.6188, 0.6446, 0.6188, 0.6711, 0.6188, 0.6213, 0.0, 0.6213, 0.5426, 0.5393, 0.5426, 0.5393, 0.0, 0.5839, 0.7007, 0.5575, 0.7007, 0.5575, 0.6188, 0.5839, 0.6188, 0.6073, 0.6188, 0.6073, 0.7007, 0.9707, 0.0, 0.9972, 0.0, 0.9972, 0.5426, 0.9707, 0.5426, 0.7032, 0.0, 0.7032, 0.5426, 0.6213, 0.5426, 0.6213, 5.96e-08, 0.921, 0.4574, 0.9443, 0.4574, 0.9443, 1.0, 0.921, 1.0, 0.6944, 0.7007, 0.6711, 0.7007, 0.6711, 0.6188, 0.6944, 0.6188, 0.4574, 0.5426, 0.4574, 0.0, 0.5393, 0.0, 0.5393, 0.5426, 0.2022, 0.6245, 0.2256, 0.6245, 0.2256, 0.7064, 0.2022, 0.7064, 0.05285, 0.5426, 0.07928, 0.5426, 0.07928, 1.0, 0.05285, 1.0, 0.2022, 0.6883, 0.1758, 0.6883, 0.1524, 0.6883, 0.1524, 0.6245, 0.1758, 0.6245, 0.2022, 0.6245, 0.8432, 0.9149, 0.8432, 0.4574, 0.907, 0.4574, 0.907, 0.9149, 0.3423, 0.6188, 0.3687, 0.6188, 0.3687, 0.6826, 0.3423, 0.6826, 0.3189, 0.6826, 0.3189, 0.6188, 0.07928, 0.5426, 0.1057, 0.5426, 0.1057, 1.0, 0.07928, 1.0, 0.2785, 0.5426, 0.3049, 0.5426, 0.3049, 0.6245, 0.2785, 0.6245, 0.2287, 0.6245, 0.2287, 0.5426, 0.907, 0.4574, 0.907, 0.0, 0.9707, 2.98e-08, 0.9707, 0.4574, 0.1291, 0.5426, 0.1524, 0.5426, 0.1524, 1.0, 0.1291, 1.0, 0.2815, 0.6883, 0.2582, 0.6883, 0.2582, 0.6245, 0.2815, 0.6245, 0.7794, 0.9149, 0.7794, 0.4574, 0.8432, 0.4574, 0.8432, 0.9149, 0.2287, 0.6245, 0.252, 0.6245, 0.252, 0.6883, 0.2287, 0.6883, 0.7032, 0.0, 0.7794, 0.0, 0.7794, 0.5426, 0.7032, 0.5426, 0.4574, 2.98e-07, 0.4574, 0.5426, 0.0, 0.5426, 5.96e-08, 0.0, 0.3049, 0.569, 0.3049, 0.5426, 0.3687, 0.5426, 0.3687, 0.569, 0.3687, 0.6188, 0.3049, 0.6188, 0.2287, 0.6245, 0.2022, 0.6245, 0.1524, 0.6245, 0.1524, 0.5426, 0.2022, 0.5426, 0.2287, 0.5426, 0.6213, 0.569, 0.6213, 0.5426, 0.685, 0.5426, 0.685, 0.569, 0.685, 0.6188, 0.6213, 0.6188, 0.4325, 0.5426, 0.4325, 0.569, 0.4325, 0.6188, 0.3687, 0.6188, 0.3687, 0.569, 0.3687, 0.5426])
me_003_1.materials.append(mat_x_2)
me_003_1.update()
me_005_1 = bpy.data.meshes.new('立方体.005')
me_005_1.from_pydata([(-1.049, 0.8203, -1.91), (-1.049, 0.8203, -0.06787), (1.04, 0.8203, -1.91), (1.04, 0.8203, -0.06787), (-1.049, 0.8203, -0.1709), (1.04, 0.8203, -0.1709), (-0.9536, 0.8203, -1.91), (-0.9536, 0.8203, -0.06787), (-0.9536, 0.8203, -0.1709), (0.9412, 0.8203, -0.06787), (0.9412, 0.8203, -0.1709), (0.9412, 0.8203, -1.91), (0.06274, 0.8203, -1.91), (0.06274, 0.8203, -0.06787), (0.06274, 0.8203, -0.1709), (-0.06127, 0.8203, -1.91), (-0.06127, 0.8203, -0.06787), (-0.06127, 0.8203, -0.1709), (-1.049, 0.8203, -0.5316), (1.04, 0.8203, -0.5316), (-0.9536, 0.8203, -0.5316), (0.9412, 0.8203, -0.5316), (0.06274, 0.8203, -0.5316), (-0.06127, 0.8203, -0.5316), (-1.049, 0.8203, -0.627), (1.04, 0.8203, -0.627), (-0.9536, 0.8203, -0.627), (0.9412, 0.8203, -0.627), (0.06274, 0.8203, -0.627), (-0.06127, 0.8203, -0.627), (-1.014, 0.7622, -0.627), (-1.014, 0.7622, -1.875), (-0.9882, 0.7622, -1.875), (0.9066, 0.7622, -0.1025), (1.04, 0.7738, -0.06787), (1.005, 0.7622, -0.627), (1.005, 0.7622, -1.875), (-1.014, 0.7622, -0.1025), (-1.014, 0.7622, -0.1709), (1.005, 0.7622, -0.2055), (0.9066, 0.7622, -0.1363), (-0.9536, 0.7622, -0.1025), (-0.9536, 0.7738, -0.1709), (-0.9882, 0.7622, -0.5923), (0.06274, 0.7622, -0.1025), (0.02812, 0.7622, -0.1363), (0.9758, 0.7622, -1.875), (0.9758, 0.7622, -0.5923), (-0.06127, 0.7622, -0.1025), (-0.06127, 0.7738, -0.1709), (0.02812, 0.7622, -0.5923), (0.02812, 0.7622, -1.875), (-0.02664, 0.7622, -1.875), (-0.02664, 0.7622, -0.5923), (-1.014, 0.7622, -0.5316), (1.005, 0.7622, -0.5316), (-0.9882, 0.7622, -0.5662), (0.9758, 0.7622, -0.5662), (0.02812, 0.7622, -0.5662), (-0.02664, 0.7622, -0.5662), (-0.9536, 0.7738, -1.91), (-1.049, 0.7738, -1.91), (-1.049, 0.7738, -0.627), (1.04, 0.7738, -0.627), (1.04, 0.7738, -1.91), (-1.049, 0.7738, -0.06787), (-1.049, 0.7738, -0.1709), (1.04, 0.7738, -0.1709), (0.9412, 0.7738, -0.1709), (0.9758, 0.7622, -0.2055), (-0.9536, 0.7738, -0.06787), (-0.9536, 0.7738, -0.627), (0.06274, 0.7738, -0.06787), (0.9412, 0.7738, -0.06787), (0.06274, 0.7738, -0.1709), (0.9412, 0.7738, -1.91), (0.9412, 0.7738, -0.627), (-0.06127, 0.7738, -0.06787), (0.06274, 0.7738, -0.627), (0.06274, 0.7738, -1.91), (-0.06127, 0.7738, -1.91), (-0.9882, 0.7622, -0.1363), (-0.02664, 0.7622, -0.1363), (-0.06127, 0.7738, -0.627), (-1.049, 0.7738, -0.5316), (1.04, 0.7738, -0.5316), (-0.9536, 0.7738, -0.5316), (0.9412, 0.7738, -0.5316), (0.06274, 0.7738, -0.5316), (-0.06127, 0.7738, -0.5316)], [], [(10, 5, 3, 9), (21, 19, 5, 10), (18, 20, 8, 4), (4, 8, 7, 1), (38, 37, 41, 81), (14, 10, 9, 13), (17, 14, 13, 16), (23, 22, 14, 17), (54, 38, 81, 56), (8, 17, 16, 7), (26, 29, 23, 20), (29, 28, 22, 23), (28, 27, 21, 22), (24, 26, 20, 18), (27, 25, 19, 21), (11, 2, 25, 27), (0, 6, 26, 24), (57, 69, 39, 55), (15, 12, 28, 29), (68, 73, 34, 67), (45, 44, 33, 40), (82, 48, 44, 45), (59, 82, 45, 58), (81, 41, 48, 82), (43, 56, 59, 53), (53, 59, 58, 50), (50, 58, 57, 47), (30, 54, 56, 43), (47, 57, 55, 35), (46, 47, 35, 36), (31, 30, 43, 32), (52, 53, 50, 51), (4, 1, 65, 66), (14, 22, 88, 74), (16, 13, 72, 77), (3, 5, 67, 34), (23, 17, 49, 89), (27, 28, 78, 76), (20, 23, 89, 86), (28, 12, 79, 78), (29, 26, 71, 83), (1, 7, 70, 65), (22, 21, 87, 88), (12, 15, 80, 79), (7, 16, 77, 70), (26, 6, 60, 71), (17, 8, 42, 49), (24, 18, 84, 62), (15, 29, 83, 80), (13, 9, 73, 72), (19, 25, 63, 85), (10, 14, 74, 68), (0, 24, 62, 61), (18, 4, 66, 84), (2, 11, 75, 64), (6, 0, 61, 60), (5, 19, 85, 67), (11, 27, 76, 75), (9, 3, 34, 73), (8, 20, 86, 42), (25, 2, 64, 63), (21, 10, 68, 87), (31, 32, 60, 61), (30, 31, 61, 62), (36, 35, 63, 64), (37, 38, 66, 65), (39, 69, 68, 67), (41, 37, 65, 70), (32, 43, 71, 60), (33, 44, 72, 73), (45, 40, 68, 74), (46, 36, 64, 75), (47, 46, 75, 76), (40, 33, 73, 68), (44, 48, 77, 72), (51, 50, 78, 79), (52, 51, 79, 80), (48, 41, 70, 77), (81, 82, 49, 42), (53, 52, 80, 83), (38, 54, 84, 66), (55, 39, 67, 85), (56, 81, 42, 86), (69, 57, 87, 68), (58, 45, 74, 88), (82, 59, 89, 49), (59, 56, 86, 89), (57, 58, 88, 87), (54, 30, 62, 84), (35, 55, 85, 63), (50, 47, 76, 78), (43, 53, 83, 71)])
_uv = me_005_1.uv_layers.new(name='UV 贴图')
_uv.uv.foreach_set('vector', [0.8617, 0.9134, 0.8617, 0.9619, 0.9619, 0.9619, 0.9619, 0.9134, 0.6085, 0.9134, 0.6085, 0.9619, 0.8617, 0.9619, 0.8617, 0.9134, 0.6085, 0.0381, 0.6085, 0.08483, 0.8617, 0.08483, 0.8617, 0.0381, 0.8617, 0.0381, 0.8617, 0.08483, 0.9619, 0.08483, 0.9619, 0.0381, 0.8617, 0.05513, 0.9282, 0.05513, 0.9282, 0.08483, 0.8812, 0.06781, 0.8617, 0.5296, 0.8617, 0.9134, 0.9619, 0.9134, 0.9619, 0.5296, 0.8617, 0.4686, 0.8617, 0.5296, 0.9619, 0.5296, 0.9619, 0.4686, 0.6085, 0.4686, 0.6085, 0.5296, 0.8617, 0.5296, 0.8617, 0.4686, 0.6085, 0.05513, 0.8617, 0.05513, 0.8812, 0.06781, 0.589, 0.06969, 0.8617, 0.08483, 0.8617, 0.4686, 0.9619, 0.4686, 0.9619, 0.08483, 0.5547, 0.08483, 0.5547, 0.4686, 0.6085, 0.4686, 0.6085, 0.08483, 0.5547, 0.4686, 0.5547, 0.5296, 0.6085, 0.5296, 0.6085, 0.4686, 0.5547, 0.5296, 0.5547, 0.9134, 0.6085, 0.9134, 0.6085, 0.5296, 0.5547, 0.0381, 0.5547, 0.08483, 0.6085, 0.08483, 0.6085, 0.0381, 0.5547, 0.9134, 0.5547, 0.9619, 0.6085, 0.9619, 0.6085, 0.9134, 0.0381, 0.9134, 0.0381, 0.9619, 0.5547, 0.9619, 0.5547, 0.9134, 0.0381, 0.0381, 0.0381, 0.08483, 0.5547, 0.08483, 0.5547, 0.0381, 0.589, 0.9286, 0.8422, 0.9304, 0.8422, 0.9449, 0.6085, 0.9449, 0.0381, 0.4686, 0.0381, 0.5296, 0.5547, 0.5296, 0.5547, 0.4686, 0.8617, 0.9134, 0.9619, 0.9134, 0.9619, 0.9619, 0.8617, 0.9619, 0.8812, 0.5126, 0.9282, 0.5296, 0.9282, 0.8981, 0.8954, 0.8981, 0.8812, 0.4856, 0.9282, 0.4686, 0.9282, 0.5296, 0.8812, 0.5126, 0.589, 0.4838, 0.8812, 0.4856, 0.8812, 0.5126, 0.589, 0.5144, 0.8812, 0.06781, 0.9282, 0.08483, 0.9282, 0.4686, 0.8812, 0.4856, 0.5742, 0.06969, 0.589, 0.06969, 0.589, 0.4838, 0.5742, 0.4838, 0.5742, 0.4838, 0.589, 0.4838, 0.589, 0.5144, 0.5742, 0.5144, 0.5742, 0.5144, 0.589, 0.5144, 0.589, 0.9286, 0.5742, 0.9286, 0.5547, 0.05513, 0.6085, 0.05513, 0.589, 0.06969, 0.5742, 0.06969, 0.5742, 0.9286, 0.589, 0.9286, 0.6085, 0.9449, 0.5547, 0.9449, 0.05329, 0.9304, 0.5742, 0.9286, 0.5547, 0.9449, 0.05329, 0.9449, 0.05329, 0.05513, 0.5547, 0.05513, 0.5742, 0.06969, 0.05329, 0.06781, 0.05329, 0.4856, 0.5742, 0.4838, 0.5742, 0.5144, 0.05329, 0.5126, 0.8617, 0.0381, 0.9619, 0.0381, 0.9619, 0.0381, 0.8617, 0.0381, 0.8617, 0.5296, 0.6085, 0.5296, 0.6085, 0.5296, 0.8617, 0.5296, 0.9619, 0.4686, 0.9619, 0.5296, 0.9619, 0.5296, 0.9619, 0.4686, 0.9619, 0.9619, 0.8617, 0.9619, 0.8617, 0.9619, 0.9619, 0.9619, 0.6085, 0.4686, 0.8617, 0.4686, 0.8617, 0.4686, 0.6085, 0.4686, 0.5547, 0.9134, 0.5547, 0.5296, 0.5547, 0.5296, 0.5547, 0.9134, 0.6085, 0.08483, 0.6085, 0.4686, 0.6085, 0.4686, 0.6085, 0.08483, 0.5547, 0.5296, 0.0381, 0.5296, 0.0381, 0.5296, 0.5547, 0.5296, 0.5547, 0.4686, 0.5547, 0.08483, 0.5547, 0.08483, 0.5547, 0.4686, 0.9619, 0.0381, 0.9619, 0.08483, 0.9619, 0.08483, 0.9619, 0.0381, 0.6085, 0.5296, 0.6085, 0.9134, 0.6085, 0.9134, 0.6085, 0.5296, 0.0381, 0.5296, 0.0381, 0.4686, 0.0381, 0.4686, 0.0381, 0.5296, 0.9619, 0.08483, 0.9619, 0.4686, 0.9619, 0.4686, 0.9619, 0.08483, 0.5547, 0.08483, 0.0381, 0.08483, 0.0381, 0.08483, 0.5547, 0.08483, 0.8617, 0.4686, 0.8617, 0.08483, 0.8617, 0.08483, 0.8617, 0.4686, 0.5547, 0.0381, 0.6085, 0.0381, 0.6085, 0.0381, 0.5547, 0.0381, 0.0381, 0.4686, 0.5547, 0.4686, 0.5547, 0.4686, 0.0381, 0.4686, 0.9619, 0.5296, 0.9619, 0.9134, 0.9619, 0.9134, 0.9619, 0.5296, 0.6085, 0.9619, 0.5547, 0.9619, 0.5547, 0.9619, 0.6085, 0.9619, 0.8617, 0.9134, 0.8617, 0.5296, 0.8617, 0.5296, 0.8617, 0.9134, 0.0381, 0.0381, 0.5547, 0.0381, 0.5547, 0.0381, 0.0381, 0.0381, 0.6085, 0.0381, 0.8617, 0.0381, 0.8617, 0.0381, 0.6085, 0.0381, 0.0381, 0.9619, 0.0381, 0.9134, 0.0381, 0.9134, 0.0381, 0.9619, 0.0381, 0.08483, 0.0381, 0.0381, 0.0381, 0.0381, 0.0381, 0.08483, 0.8617, 0.9619, 0.6085, 0.9619, 0.6085, 0.9619, 0.8617, 0.9619, 0.0381, 0.9134, 0.5547, 0.9134, 0.5547, 0.9134, 0.0381, 0.9134, 0.9619, 0.9134, 0.9619, 0.9619, 0.9619, 0.9619, 0.9619, 0.9134, 0.8617, 0.08483, 0.6085, 0.08483, 0.6085, 0.08483, 0.8617, 0.08483, 0.5547, 0.9619, 0.0381, 0.9619, 0.0381, 0.9619, 0.5547, 0.9619, 0.6085, 0.9134, 0.8617, 0.9134, 0.8617, 0.9134, 0.6085, 0.9134, 0.05329, 0.05513, 0.05329, 0.06781, 0.0381, 0.08483, 0.0381, 0.0381, 0.5547, 0.05513, 0.05329, 0.05513, 0.0381, 0.0381, 0.5547, 0.0381, 0.05329, 0.9449, 0.5547, 0.9449, 0.5547, 0.9619, 0.0381, 0.9619, 0.9282, 0.05513, 0.8617, 0.05513, 0.8617, 0.0381, 0.9619, 0.0381, 0.8422, 0.9449, 0.8422, 0.9304, 0.8617, 0.9134, 0.8617, 0.9619, 0.9282, 0.08483, 0.9282, 0.05513, 0.9619, 0.0381, 0.9619, 0.08483, 0.05329, 0.06781, 0.5742, 0.06969, 0.5547, 0.08483, 0.0381, 0.08483, 0.9282, 0.8981, 0.9282, 0.5296, 0.9619, 0.5296, 0.9619, 0.9134, 0.8812, 0.5126, 0.8954, 0.8981, 0.8617, 0.9134, 0.8617, 0.5296, 0.05329, 0.9304, 0.05329, 0.9449, 0.0381, 0.9619, 0.0381, 0.9134, 0.5742, 0.9286, 0.05329, 0.9304, 0.0381, 0.9134, 0.5547, 0.9134, 0.8954, 0.8981, 0.9282, 0.8981, 0.9619, 0.9134, 0.8617, 0.9134, 0.9282, 0.5296, 0.9282, 0.4686, 0.9619, 0.4686, 0.9619, 0.5296, 0.05329, 0.5126, 0.5742, 0.5144, 0.5547, 0.5296, 0.0381, 0.5296, 0.05329, 0.4856, 0.05329, 0.5126, 0.0381, 0.5296, 0.0381, 0.4686, 0.9282, 0.4686, 0.9282, 0.08483, 0.9619, 0.08483, 0.9619, 0.4686, 0.8812, 0.06781, 0.8812, 0.4856, 0.8617, 0.4686, 0.8617, 0.08483, 0.5742, 0.4838, 0.05329, 0.4856, 0.0381, 0.4686, 0.5547, 0.4686, 0.8617, 0.05513, 0.6085, 0.05513, 0.6085, 0.0381, 0.8617, 0.0381, 0.6085, 0.9449, 0.8422, 0.9449, 0.8617, 0.9619, 0.6085, 0.9619, 0.589, 0.06969, 0.8812, 0.06781, 0.8617, 0.08483, 0.6085, 0.08483, 0.8422, 0.9304, 0.589, 0.9286, 0.6085, 0.9134, 0.8617, 0.9134, 0.589, 0.5144, 0.8812, 0.5126, 0.8617, 0.5296, 0.6085, 0.5296, 0.8812, 0.4856, 0.589, 0.4838, 0.6085, 0.4686, 0.8617, 0.4686, 0.589, 0.4838, 0.589, 0.06969, 0.6085, 0.08483, 0.6085, 0.4686, 0.589, 0.9286, 0.589, 0.5144, 0.6085, 0.5296, 0.6085, 0.9134, 0.6085, 0.05513, 0.5547, 0.05513, 0.5547, 0.0381, 0.6085, 0.0381, 0.5547, 0.9449, 0.6085, 0.9449, 0.6085, 0.9619, 0.5547, 0.9619, 0.5742, 0.5144, 0.5742, 0.9286, 0.5547, 0.9134, 0.5547, 0.5296, 0.5742, 0.06969, 0.5742, 0.4838, 0.5547, 0.4686, 0.5547, 0.08483])
me_005_1.materials.append(mat_x_3)
me_005_1.update()
me_006_1 = bpy.data.meshes.new('立方体.006')
me_006_1.from_pydata([(-0.9386, 0.808, -1.91), (-0.9386, 0.808, -0.1872), (0.9352, 0.808, -0.1872), (0.9352, 0.808, -1.91), (0.06274, 0.808, -1.91), (0.06274, 0.808, -0.1872), (-0.06127, 0.808, -1.91), (-0.06127, 0.808, -0.1872), (-0.9386, 0.808, -0.6367), (0.9352, 0.808, -0.6367), (0.06274, 0.808, -0.6367), (-0.06127, 0.808, -0.6367), (-0.9386, 0.808, -0.7321), (0.9352, 0.808, -0.7321), (0.06274, 0.808, -0.7321), (-0.06127, 0.808, -0.7321)], [], [(10, 5, 2, 9), (8, 1, 7, 11), (14, 13, 3, 4), (12, 15, 6, 0)])
_uv = me_006_1.uv_layers.new(name='UV 贴图')
_uv.uv.foreach_set('vector', [0.0, 0.0, 0.0, 0.0, 0.0, 0.0, 0.0, 0.0, 0.0, 0.0, 0.0, 0.0, 0.0, 0.0, 0.0, 0.0, 0.0, 0.0, 0.0, 0.0, 0.0, 0.0, 0.0, 0.0, 0.0, 0.0, 0.0, 0.0, 0.0, 0.0, 0.0, 0.0])
me_006_1.materials.append(mat_x_4)
me_006_1.update()

# ---- curves / text
txt_x = bpy.data.curves.new('文本', 'FONT')
txt_x.dimensions = '2D'
txt_x.body = '政务大楼'
txt_x.materials.append(mat_002)
txt_x.offset_x = -1.919
txt_x.offset_y = -0.3355

# ---- objects
ob_light = bpy.data.objects.new('Light', light_light)
ob_camera = bpy.data.objects.new('Camera', cam_camera)
ob_001 = bpy.data.objects.new('平面.001', me_001)
ob_x = bpy.data.objects.new('文本', txt_x)
ob_x_1 = bpy.data.objects.new('楼体', me_x)
ob_x_2 = bpy.data.objects.new('楼中', me_002)
ob_x_3 = bpy.data.objects.new('楼顶', me_003)
ob_x_4 = bpy.data.objects.new('楼体玻璃', me_004)
ob_x_5 = bpy.data.objects.new('楼顶文字', me_005)
ob_1 = bpy.data.objects.new('1楼前台', me_006)
ob_003 = bpy.data.objects.new('立方体.003', me_003_1)
ob_x_6 = bpy.data.objects.new('门框', me_005_1)
ob_x_7 = bpy.data.objects.new('大门', me_006_1)

# ---- transforms, parenting, visibility, modifiers, constraints
ob_light.location = (4.076, 1.005, 5.904)
ob_light.rotation_euler = (0.6503, 0.05522, 1.866)
ob_light.lock_rotations_4d = False
ob_light.empty_display_type = 'ARROWS'
ob_light.color = (0.0, 0.0, 0.0, 0.0)
ob_light.lineart.crease_threshold = 0.0
ob_camera.location = (7.359, -6.926, 4.958)
ob_camera.rotation_euler = (1.109, 0.0, 0.8149)
ob_camera.lock_rotations_4d = False
ob_camera.empty_display_type = 'ARROWS'
ob_camera.color = (0.0, 0.0, 0.0, 0.0)
ob_camera.display_type = 'WIRE'
ob_camera.lineart.crease_threshold = 0.0
ob_001.location = (0.0, 0.0, 0.0)
ob_001.scale = (20.06, 9.903, 9.903)
ob_x.location = (-0.006163, -1.548, 13.18)
ob_x.rotation_euler = (1.571, 0.0, 0.0)
ob_x.scale = (1.714, 1.714, 1.714)
ob_x_1.location = (0.0, 0.0, 0.0)
_m = ob_x_1.modifiers.new('Auto Smooth', 'NODES')
_m.node_group = ng_auto_smooth
_gi = [s.identifier for s in ng_auto_smooth.interface.items_tree if s.item_type == 'SOCKET' and s.in_out == 'INPUT']
_m[_gi[1]] = 0.7854  # Angle
ob_x_2.location = (1.06e-07, 1.191, 10.0)
ob_x_2.scale = (0.5422, 0.5422, 0.5422)
_m = ob_x_2.modifiers.new('Auto Smooth', 'NODES')
_m.node_group = ng_auto_smooth
_gi = [s.identifier for s in ng_auto_smooth.interface.items_tree if s.item_type == 'SOCKET' and s.in_out == 'INPUT']
_m[_gi[1]] = 0.5236  # Angle
ob_x_3.location = (1.06e-07, 0.9795, 12.0)
_m = ob_x_3.modifiers.new('Auto Smooth', 'NODES')
_m.node_group = ng_auto_smooth
_gi = [s.identifier for s in ng_auto_smooth.interface.items_tree if s.item_type == 'SOCKET' and s.in_out == 'INPUT']
_m[_gi[1]] = 0.5236  # Angle
ob_x_4.location = (0.0, 0.0, 0.0)
_m = ob_x_4.modifiers.new('Auto Smooth', 'NODES')
_m.node_group = ng_auto_smooth
_gi = [s.identifier for s in ng_auto_smooth.interface.items_tree if s.item_type == 'SOCKET' and s.in_out == 'INPUT']
_m[_gi[1]] = 0.5236  # Angle
ob_x_5.location = (1.06e-07, 0.9795, 12.0)
_m = ob_x_5.modifiers.new('Auto Smooth', 'NODES')
_m.node_group = ng_auto_smooth
_gi = [s.identifier for s in ng_auto_smooth.interface.items_tree if s.item_type == 'SOCKET' and s.in_out == 'INPUT']
_m[_gi[1]] = 0.5236  # Angle
ob_1.location = (0.5925, 3.641, 1.833)
ob_1.scale = (3.627, 2.444, 2.444)
_m = ob_1.modifiers.new('Auto Smooth', 'NODES')
_m.node_group = ng_auto_smooth
_gi = [s.identifier for s in ng_auto_smooth.interface.items_tree if s.item_type == 'SOCKET' and s.in_out == 'INPUT']
_m[_gi[1]] = 0.5236  # Angle
ob_003.location = (1.997, -2.88, 0.3232)
ob_003.rotation_euler = (0.0, -0.0, 1.571)
ob_003.scale = (1.167, 1.499, 1.167)
ob_x_6.location = (0.0, -2.447, 2.865)
ob_x_6.scale = (1.5, 1.927, 1.5)
ob_x_7.location = (0.0, -2.447, 2.865)
ob_x_7.scale = (1.5, 1.927, 1.5)

# ---- collection membership
col_x.objects.link(ob_light)
col_x.objects.link(ob_camera)
col_x_1.objects.link(ob_001)
col_x_1.objects.link(ob_x)
col_x_2.objects.link(ob_x_1)
col_x_2.objects.link(ob_x_2)
col_x_2.objects.link(ob_x_3)
col_x_2.objects.link(ob_x_4)
col_x_2.objects.link(ob_x_5)
col_x_2.objects.link(ob_1)
col_x_3.objects.link(ob_003)
col_x_4.objects.link(ob_x_6)
col_x_4.objects.link(ob_x_7)

# ---- scene / render settings (as saved in the file)
scene.camera = ob_camera
scene.frame_start = 1; scene.frame_end = 250; scene.frame_set(4)
scene.render.engine = 'BLENDER_EEVEE_NEXT'
scene.cycles.sampling_pattern = 'TABULATED_SOBOL'
scene.cycles.use_light_tree = False
scene.view_settings.view_transform = 'Filmic'
bpy.context.view_layer.update()
